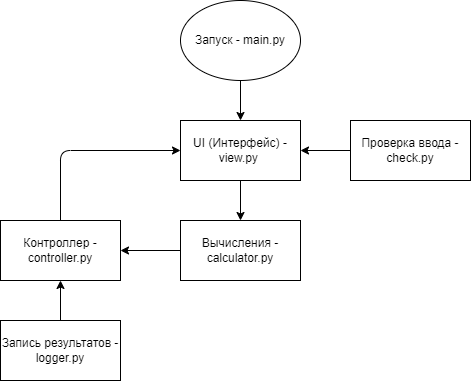

The diagram above was exported from draw.io. Its source (the exported page's mxGraphModel, read from the mxfile embedded in the PNG):
<mxGraphModel dx="820" dy="417" grid="1" gridSize="10" guides="1" tooltips="1" connect="1" arrows="1" fold="1" page="1" pageScale="1" pageWidth="827" pageHeight="1169" math="0" shadow="0">
  <root>
    <mxCell id="0" />
    <mxCell id="1" parent="0" />
    <mxCell id="2" style="edgeStyle=none;html=1;" edge="1" parent="1" source="3" target="5">
      <mxGeometry relative="1" as="geometry" />
    </mxCell>
    <mxCell id="3" value="Запуск - main.py" style="ellipse;whiteSpace=wrap;html=1;" vertex="1" parent="1">
      <mxGeometry x="340" y="20" width="120" height="80" as="geometry" />
    </mxCell>
    <mxCell id="4" style="edgeStyle=none;html=1;exitX=0.5;exitY=1;exitDx=0;exitDy=0;entryX=0.5;entryY=0;entryDx=0;entryDy=0;" edge="1" parent="1" source="5" target="9">
      <mxGeometry relative="1" as="geometry" />
    </mxCell>
    <mxCell id="5" value="UI (Интерфейс) - view.py&amp;nbsp;" style="rounded=0;whiteSpace=wrap;html=1;" vertex="1" parent="1">
      <mxGeometry x="340" y="140" width="120" height="60" as="geometry" />
    </mxCell>
    <mxCell id="6" style="edgeStyle=none;html=1;" edge="1" parent="1" source="7" target="5">
      <mxGeometry relative="1" as="geometry" />
    </mxCell>
    <mxCell id="7" value="Проверка ввода - check.py" style="rounded=0;whiteSpace=wrap;html=1;" vertex="1" parent="1">
      <mxGeometry x="510" y="140" width="120" height="60" as="geometry" />
    </mxCell>
    <mxCell id="8" style="edgeStyle=none;html=1;" edge="1" parent="1" source="9" target="11">
      <mxGeometry relative="1" as="geometry" />
    </mxCell>
    <mxCell id="9" value="Вычисления - calculator.py" style="rounded=0;whiteSpace=wrap;html=1;" vertex="1" parent="1">
      <mxGeometry x="340" y="240" width="120" height="60" as="geometry" />
    </mxCell>
    <mxCell id="10" style="edgeStyle=none;html=1;exitX=0.5;exitY=0;exitDx=0;exitDy=0;entryX=0;entryY=0.5;entryDx=0;entryDy=0;" edge="1" parent="1" source="11" target="5">
      <mxGeometry relative="1" as="geometry">
        <Array as="points">
          <mxPoint x="220" y="170" />
        </Array>
      </mxGeometry>
    </mxCell>
    <mxCell id="11" value="Контроллер - controller.py" style="rounded=0;whiteSpace=wrap;html=1;" vertex="1" parent="1">
      <mxGeometry x="160" y="240" width="120" height="60" as="geometry" />
    </mxCell>
    <mxCell id="12" style="edgeStyle=none;html=1;" edge="1" parent="1" source="13" target="11">
      <mxGeometry relative="1" as="geometry" />
    </mxCell>
    <mxCell id="13" value="Запись результатов - logger.py" style="rounded=0;whiteSpace=wrap;html=1;" vertex="1" parent="1">
      <mxGeometry x="160" y="340" width="120" height="60" as="geometry" />
    </mxCell>
  </root>
</mxGraphModel>